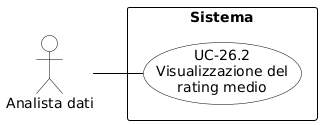

The diagram above was rendered by PlantUML. Its source (embedded in the PNG):
@startuml
skinparam shadowing false
skinparam defaultFontName Arial
left to right direction
skinparam nodesep 15
skinparam ranksep 50
 
skinparam usecase {
    BackgroundColor white
    BorderColor black
    ArrowColor black
}
skinparam actor {
    BackgroundColor white
    BorderColor black
}
skinparam rectangle {
    BorderColor black
    FontStyle bold
}
 
actor "Analista dati" as AD
 
rectangle "Sistema" {
    usecase "UC-26.2\nVisualizzazione del\nrating medio" as UC26_2
}
 
AD -- UC26_2
@enduml